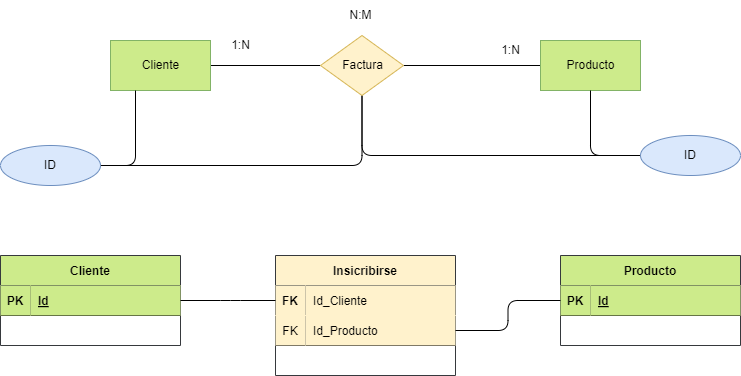

The diagram above was exported from draw.io. Its source (the exported page's mxGraphModel, read from the mxfile embedded in the PNG):
<mxGraphModel dx="1216" dy="779" grid="1" gridSize="10" guides="1" tooltips="1" connect="1" arrows="1" fold="1" page="1" pageScale="1" pageWidth="850" pageHeight="1100" math="0" shadow="0">
  <root>
    <mxCell id="0" />
    <mxCell id="1" parent="0" />
    <mxCell id="2" style="edgeStyle=none;html=1;exitX=1;exitY=0.5;exitDx=0;exitDy=0;entryX=0;entryY=0.5;entryDx=0;entryDy=0;endArrow=none;endFill=0;" edge="1" parent="1" source="3" target="15">
      <mxGeometry relative="1" as="geometry">
        <mxPoint x="375" y="145" as="targetPoint" />
      </mxGeometry>
    </mxCell>
    <mxCell id="3" value="Cliente" style="html=1;dashed=0;whitespace=wrap;fillColor=#cdeb8b;strokeColor=#82B366;gradientColor=none;fontColor=#000000;" vertex="1" parent="1">
      <mxGeometry x="170" y="125" width="100" height="50" as="geometry" />
    </mxCell>
    <mxCell id="4" value="" style="edgeStyle=none;html=1;endArrow=none;endFill=0;entryX=1;entryY=0.5;entryDx=0;entryDy=0;" edge="1" parent="1" source="5" target="15">
      <mxGeometry relative="1" as="geometry">
        <mxPoint x="475" y="145" as="targetPoint" />
      </mxGeometry>
    </mxCell>
    <mxCell id="5" value="Producto" style="html=1;dashed=0;whitespace=wrap;fillColor=#cdeb8b;strokeColor=#82b366;gradientColor=none;fontColor=#000000;" vertex="1" parent="1">
      <mxGeometry x="600" y="125" width="100" height="50" as="geometry" />
    </mxCell>
    <mxCell id="6" style="edgeStyle=orthogonalEdgeStyle;html=1;entryX=0.25;entryY=1;entryDx=0;entryDy=0;fontColor=#000000;endArrow=none;endFill=0;" edge="1" parent="1" source="8" target="3">
      <mxGeometry relative="1" as="geometry" />
    </mxCell>
    <mxCell id="7" style="edgeStyle=orthogonalEdgeStyle;html=1;entryX=0.5;entryY=1;entryDx=0;entryDy=0;fontColor=#000000;endArrow=none;endFill=0;" edge="1" parent="1" source="8" target="15">
      <mxGeometry relative="1" as="geometry">
        <mxPoint x="400" y="170" as="targetPoint" />
      </mxGeometry>
    </mxCell>
    <mxCell id="8" value="ID" style="ellipse;whiteSpace=wrap;html=1;align=center;gradientColor=none;fillColor=#dae8fc;strokeColor=#6c8ebf;fontColor=#000000;" vertex="1" parent="1">
      <mxGeometry x="60" y="230" width="100" height="40" as="geometry" />
    </mxCell>
    <mxCell id="9" style="edgeStyle=orthogonalEdgeStyle;html=1;entryX=0.5;entryY=1;entryDx=0;entryDy=0;fontColor=#000000;endArrow=none;endFill=0;" edge="1" parent="1" source="11" target="5">
      <mxGeometry relative="1" as="geometry">
        <Array as="points">
          <mxPoint x="650" y="240" />
        </Array>
      </mxGeometry>
    </mxCell>
    <mxCell id="10" style="edgeStyle=orthogonalEdgeStyle;html=1;entryX=0.5;entryY=1;entryDx=0;entryDy=0;fontColor=#000000;endArrow=none;endFill=0;" edge="1" parent="1" source="11" target="15">
      <mxGeometry relative="1" as="geometry">
        <mxPoint x="450" y="170" as="targetPoint" />
      </mxGeometry>
    </mxCell>
    <mxCell id="11" value="ID" style="ellipse;whiteSpace=wrap;html=1;align=center;gradientColor=none;fillColor=#dae8fc;strokeColor=#6c8ebf;fontColor=#000000;" vertex="1" parent="1">
      <mxGeometry x="700" y="220" width="100" height="40" as="geometry" />
    </mxCell>
    <mxCell id="12" value="1:N" style="text;html=1;align=center;verticalAlign=middle;resizable=0;points=[];autosize=1;strokeColor=none;fillColor=none;fontColor=#000000;" vertex="1" parent="1">
      <mxGeometry x="280" y="115" width="40" height="30" as="geometry" />
    </mxCell>
    <mxCell id="13" value="1:N" style="text;html=1;align=center;verticalAlign=middle;resizable=0;points=[];autosize=1;strokeColor=none;fillColor=none;fontColor=#000000;" vertex="1" parent="1">
      <mxGeometry x="550" y="120" width="40" height="30" as="geometry" />
    </mxCell>
    <mxCell id="14" value="N:M" style="text;html=1;align=center;verticalAlign=middle;resizable=0;points=[];autosize=1;strokeColor=none;fillColor=none;fontColor=#000000;" vertex="1" parent="1">
      <mxGeometry x="395" y="85" width="50" height="30" as="geometry" />
    </mxCell>
    <mxCell id="15" value="Factura" style="shape=rhombus;html=1;dashed=0;whitespace=wrap;perimeter=rhombusPerimeter;gradientColor=none;fillColor=#fff2cc;strokeColor=#d6b656;fontColor=#000000;" vertex="1" parent="1">
      <mxGeometry x="380" y="120" width="83" height="60" as="geometry" />
    </mxCell>
    <mxCell id="16" value="Cliente" style="shape=table;startSize=30;container=1;collapsible=1;childLayout=tableLayout;fixedRows=1;rowLines=0;fontStyle=1;align=center;resizeLast=1;fillColor=#cdeb8b;strokeColor=#36393d;fontColor=#000000;" vertex="1" parent="1">
      <mxGeometry x="60" y="340" width="180" height="90" as="geometry" />
    </mxCell>
    <mxCell id="17" value="" style="shape=tableRow;horizontal=0;startSize=0;swimlaneHead=0;swimlaneBody=0;fillColor=none;collapsible=0;dropTarget=0;points=[[0,0.5],[1,0.5]];portConstraint=eastwest;top=0;left=0;right=0;bottom=1;fontColor=#000000;" vertex="1" parent="16">
      <mxGeometry y="30" width="180" height="30" as="geometry" />
    </mxCell>
    <mxCell id="18" value="PK" style="shape=partialRectangle;connectable=0;fillColor=#cdeb8b;top=0;left=0;bottom=0;right=0;fontStyle=1;overflow=hidden;strokeColor=#36393d;fontColor=#000000;" vertex="1" parent="17">
      <mxGeometry width="30" height="30" as="geometry">
        <mxRectangle width="30" height="30" as="alternateBounds" />
      </mxGeometry>
    </mxCell>
    <mxCell id="19" value="Id" style="shape=partialRectangle;connectable=0;fillColor=#cdeb8b;top=0;left=0;bottom=0;right=0;align=left;spacingLeft=6;fontStyle=5;overflow=hidden;strokeColor=#36393d;fontColor=#000000;" vertex="1" parent="17">
      <mxGeometry x="30" width="150" height="30" as="geometry">
        <mxRectangle width="150" height="30" as="alternateBounds" />
      </mxGeometry>
    </mxCell>
    <mxCell id="20" value="Insicribirse" style="shape=table;startSize=30;container=1;collapsible=1;childLayout=tableLayout;fixedRows=1;rowLines=0;fontStyle=1;align=center;resizeLast=1;fillColor=#fff2cc;strokeColor=#36393d;fontColor=#000000;" vertex="1" parent="1">
      <mxGeometry x="335" y="340" width="180" height="120" as="geometry" />
    </mxCell>
    <mxCell id="21" value="" style="shape=tableRow;horizontal=0;startSize=0;swimlaneHead=0;swimlaneBody=0;fillColor=none;collapsible=0;dropTarget=0;points=[[0,0.5],[1,0.5]];portConstraint=eastwest;top=0;left=0;right=0;bottom=1;fontColor=#000000;strokeColor=#fff2cc;" vertex="1" parent="20">
      <mxGeometry y="30" width="180" height="30" as="geometry" />
    </mxCell>
    <mxCell id="22" value="FK" style="shape=partialRectangle;connectable=0;fillColor=#fff2cc;top=0;left=0;bottom=0;right=0;fontStyle=1;overflow=hidden;strokeColor=#36393d;fontColor=#000000;" vertex="1" parent="21">
      <mxGeometry width="30" height="30" as="geometry">
        <mxRectangle width="30" height="30" as="alternateBounds" />
      </mxGeometry>
    </mxCell>
    <mxCell id="23" value="Id_Cliente" style="shape=partialRectangle;connectable=0;fillColor=#fff2cc;top=0;left=0;bottom=0;right=0;align=left;spacingLeft=6;fontStyle=0;overflow=hidden;strokeColor=#36393d;fontColor=#000000;" vertex="1" parent="21">
      <mxGeometry x="30" width="150" height="30" as="geometry">
        <mxRectangle width="150" height="30" as="alternateBounds" />
      </mxGeometry>
    </mxCell>
    <mxCell id="24" value="" style="shape=tableRow;horizontal=0;startSize=0;swimlaneHead=0;swimlaneBody=0;fillColor=none;collapsible=0;dropTarget=0;points=[[0,0.5],[1,0.5]];portConstraint=eastwest;top=0;left=0;right=0;bottom=1;fontColor=#000000;" vertex="1" parent="20">
      <mxGeometry y="60" width="180" height="30" as="geometry" />
    </mxCell>
    <mxCell id="25" value="FK" style="shape=partialRectangle;connectable=0;fillColor=#fff2cc;top=0;left=0;bottom=0;right=0;fontStyle=0;overflow=hidden;strokeColor=#fff2cc;fontColor=#000000;" vertex="1" parent="24">
      <mxGeometry width="30" height="30" as="geometry">
        <mxRectangle width="30" height="30" as="alternateBounds" />
      </mxGeometry>
    </mxCell>
    <mxCell id="26" value="Id_Producto" style="shape=partialRectangle;connectable=0;fillColor=#fff2cc;top=0;left=0;bottom=0;right=0;align=left;spacingLeft=6;fontStyle=0;overflow=hidden;strokeColor=#fff2cc;fontColor=#000000;" vertex="1" parent="24">
      <mxGeometry x="30" width="150" height="30" as="geometry">
        <mxRectangle width="150" height="30" as="alternateBounds" />
      </mxGeometry>
    </mxCell>
    <mxCell id="27" value="Producto" style="shape=table;startSize=30;container=1;collapsible=1;childLayout=tableLayout;fixedRows=1;rowLines=0;fontStyle=1;align=center;resizeLast=1;fillColor=#cdeb8b;strokeColor=#36393d;fontColor=#000000;" vertex="1" parent="1">
      <mxGeometry x="620" y="340" width="180" height="90" as="geometry" />
    </mxCell>
    <mxCell id="28" value="" style="shape=tableRow;horizontal=0;startSize=0;swimlaneHead=0;swimlaneBody=0;fillColor=none;collapsible=0;dropTarget=0;points=[[0,0.5],[1,0.5]];portConstraint=eastwest;top=0;left=0;right=0;bottom=1;fontColor=#000000;" vertex="1" parent="27">
      <mxGeometry y="30" width="180" height="30" as="geometry" />
    </mxCell>
    <mxCell id="29" value="PK" style="shape=partialRectangle;connectable=0;fillColor=#cdeb8b;top=0;left=0;bottom=0;right=0;fontStyle=1;overflow=hidden;strokeColor=#36393d;fontColor=#000000;" vertex="1" parent="28">
      <mxGeometry width="30" height="30" as="geometry">
        <mxRectangle width="30" height="30" as="alternateBounds" />
      </mxGeometry>
    </mxCell>
    <mxCell id="30" value="Id" style="shape=partialRectangle;connectable=0;fillColor=#cdeb8b;top=0;left=0;bottom=0;right=0;align=left;spacingLeft=6;fontStyle=5;overflow=hidden;strokeColor=#36393d;fontColor=#000000;" vertex="1" parent="28">
      <mxGeometry x="30" width="150" height="30" as="geometry">
        <mxRectangle width="150" height="30" as="alternateBounds" />
      </mxGeometry>
    </mxCell>
    <mxCell id="31" style="edgeStyle=none;html=1;endArrow=none;endFill=0;" edge="1" parent="1" source="17" target="21">
      <mxGeometry relative="1" as="geometry">
        <Array as="points">
          <mxPoint x="290" y="385" />
        </Array>
      </mxGeometry>
    </mxCell>
    <mxCell id="32" style="edgeStyle=orthogonalEdgeStyle;html=1;entryX=0;entryY=0.5;entryDx=0;entryDy=0;endArrow=none;endFill=0;" edge="1" parent="1" source="24" target="28">
      <mxGeometry relative="1" as="geometry" />
    </mxCell>
  </root>
</mxGraphModel>